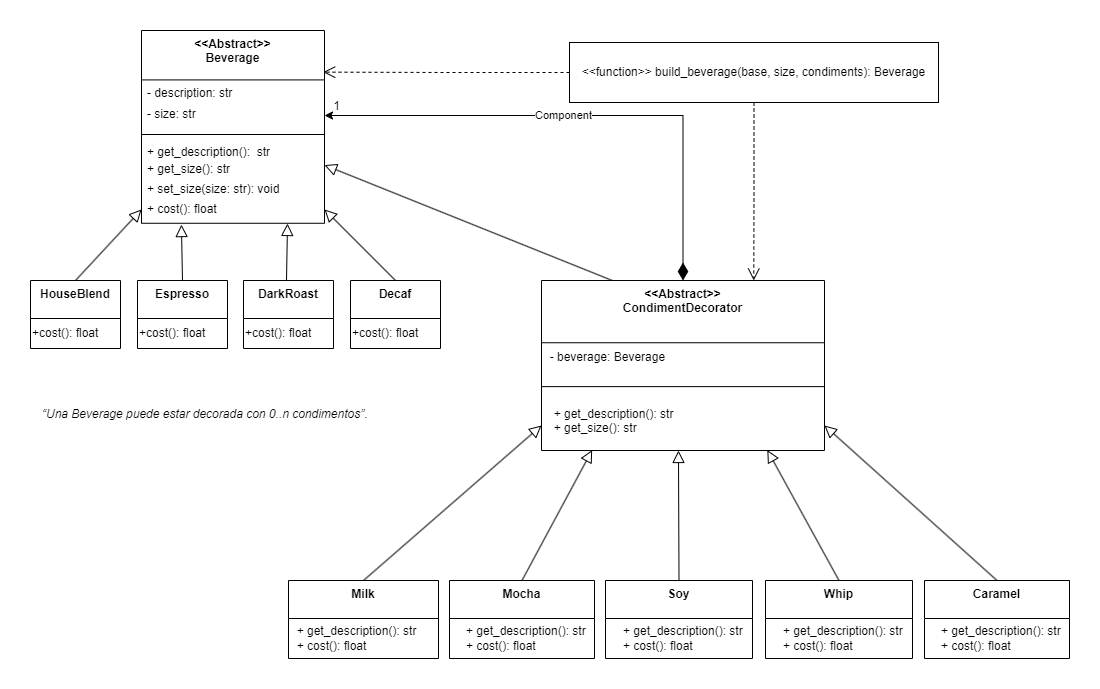

The diagram above was exported from draw.io. Its source (the exported page's mxGraphModel, read from the mxfile embedded in the PNG):
<mxGraphModel dx="1050" dy="621" grid="1" gridSize="10" guides="1" tooltips="1" connect="1" arrows="1" fold="1" page="1" pageScale="1" pageWidth="827" pageHeight="1169" math="0" shadow="0">
  <root>
    <mxCell id="0" />
    <mxCell id="1" parent="0" />
    <mxCell id="b-lnb0hHxURk8pg1VThG-55" value="&lt;&lt;Abstract&gt;&gt;&#10;Beverage" style="swimlane;fontStyle=1;align=center;verticalAlign=top;childLayout=stackLayout;horizontal=1;startSize=49.41176470588235;horizontalStack=0;resizeParent=1;resizeParentMax=0;resizeLast=0;collapsible=0;marginBottom=0;" parent="1" vertex="1">
      <mxGeometry x="141" y="310" width="183" height="192.77176470588236" as="geometry" />
    </mxCell>
    <mxCell id="b-lnb0hHxURk8pg1VThG-56" value="- description: str" style="text;strokeColor=none;fillColor=none;align=left;verticalAlign=top;spacingLeft=4;spacingRight=4;overflow=hidden;rotatable=0;points=[[0,0.5],[1,0.5]];portConstraint=eastwest;" parent="b-lnb0hHxURk8pg1VThG-55" vertex="1">
      <mxGeometry y="49.41176470588235" width="183" height="20.59" as="geometry" />
    </mxCell>
    <mxCell id="b-lnb0hHxURk8pg1VThG-57" value="- size: str" style="text;strokeColor=none;fillColor=none;align=left;verticalAlign=top;spacingLeft=4;spacingRight=4;overflow=hidden;rotatable=0;points=[[0,0.5],[1,0.5]];portConstraint=eastwest;" parent="b-lnb0hHxURk8pg1VThG-55" vertex="1">
      <mxGeometry y="70.00176470588235" width="183" height="30" as="geometry" />
    </mxCell>
    <mxCell id="b-lnb0hHxURk8pg1VThG-58" style="line;strokeWidth=1;fillColor=none;align=left;verticalAlign=middle;spacingTop=-1;spacingLeft=3;spacingRight=3;rotatable=0;labelPosition=right;points=[];portConstraint=eastwest;strokeColor=inherit;" parent="b-lnb0hHxURk8pg1VThG-55" vertex="1">
      <mxGeometry y="100.00176470588235" width="183" height="8" as="geometry" />
    </mxCell>
    <mxCell id="wSTTMGwrMYsYSlhKC1lo-3" value="" style="group" parent="b-lnb0hHxURk8pg1VThG-55" vertex="1" connectable="0">
      <mxGeometry y="108.00176470588235" width="183" height="84.77000000000001" as="geometry" />
    </mxCell>
    <mxCell id="b-lnb0hHxURk8pg1VThG-59" value="+ get_description():  str" style="text;strokeColor=none;fillColor=none;align=left;verticalAlign=top;spacingLeft=4;spacingRight=4;overflow=hidden;rotatable=0;points=[[0,0.5],[1,0.5]];portConstraint=eastwest;" parent="wSTTMGwrMYsYSlhKC1lo-3" vertex="1">
      <mxGeometry width="183" height="16.59" as="geometry" />
    </mxCell>
    <mxCell id="b-lnb0hHxURk8pg1VThG-60" value="+ get_size(): str" style="text;strokeColor=none;fillColor=none;align=left;verticalAlign=top;spacingLeft=4;spacingRight=4;overflow=hidden;rotatable=0;points=[[0,0.5],[1,0.5]];portConstraint=eastwest;" parent="wSTTMGwrMYsYSlhKC1lo-3" vertex="1">
      <mxGeometry y="16.590000000000003" width="183" height="20" as="geometry" />
    </mxCell>
    <mxCell id="b-lnb0hHxURk8pg1VThG-61" value="+ set_size(size: str): void" style="text;strokeColor=none;fillColor=none;align=left;verticalAlign=top;spacingLeft=4;spacingRight=4;overflow=hidden;rotatable=0;points=[[0,0.5],[1,0.5]];portConstraint=eastwest;" parent="wSTTMGwrMYsYSlhKC1lo-3" vertex="1">
      <mxGeometry y="36.59" width="183" height="20.59" as="geometry" />
    </mxCell>
    <mxCell id="b-lnb0hHxURk8pg1VThG-63" value="+ cost(): float" style="text;strokeColor=none;fillColor=none;align=left;verticalAlign=top;spacingLeft=4;spacingRight=4;overflow=hidden;rotatable=0;points=[[0,0.5],[1,0.5]];portConstraint=eastwest;" parent="wSTTMGwrMYsYSlhKC1lo-3" vertex="1">
      <mxGeometry y="57.18000000000001" width="183" height="27.59" as="geometry" />
    </mxCell>
    <mxCell id="b-lnb0hHxURk8pg1VThG-64" value="HouseBlend" style="swimlane;fontStyle=1;align=center;verticalAlign=top;childLayout=stackLayout;horizontal=1;startSize=38;horizontalStack=0;resizeParent=1;resizeParentMax=0;resizeLast=0;collapsible=0;marginBottom=0;" parent="1" vertex="1">
      <mxGeometry x="30" y="560" width="90" height="68" as="geometry" />
    </mxCell>
    <mxCell id="b-lnb0hHxURk8pg1VThG-111" value="+cost(): float" style="text;html=1;align=left;verticalAlign=middle;resizable=0;points=[];autosize=1;strokeColor=none;fillColor=none;" parent="b-lnb0hHxURk8pg1VThG-64" vertex="1">
      <mxGeometry y="38" width="90" height="30" as="geometry" />
    </mxCell>
    <mxCell id="b-lnb0hHxURk8pg1VThG-66" value="DarkRoast" style="swimlane;fontStyle=1;align=center;verticalAlign=top;childLayout=stackLayout;horizontal=1;startSize=38;horizontalStack=0;resizeParent=1;resizeParentMax=0;resizeLast=0;collapsible=0;marginBottom=0;" parent="1" vertex="1">
      <mxGeometry x="243" y="560" width="90" height="68" as="geometry" />
    </mxCell>
    <mxCell id="b-lnb0hHxURk8pg1VThG-112" value="+cost(): float" style="text;html=1;align=left;verticalAlign=middle;resizable=0;points=[];autosize=1;strokeColor=none;fillColor=none;" parent="b-lnb0hHxURk8pg1VThG-66" vertex="1">
      <mxGeometry y="38" width="90" height="30" as="geometry" />
    </mxCell>
    <mxCell id="wSTTMGwrMYsYSlhKC1lo-5" style="rounded=0;orthogonalLoop=1;jettySize=auto;html=1;exitX=0.5;exitY=0;exitDx=0;exitDy=0;entryX=1;entryY=0.5;entryDx=0;entryDy=0;endArrow=block;endFill=0;endSize=10;" parent="1" source="b-lnb0hHxURk8pg1VThG-68" target="b-lnb0hHxURk8pg1VThG-63" edge="1">
      <mxGeometry relative="1" as="geometry" />
    </mxCell>
    <mxCell id="b-lnb0hHxURk8pg1VThG-68" value="Decaf" style="swimlane;fontStyle=1;align=center;verticalAlign=top;childLayout=stackLayout;horizontal=1;startSize=38;horizontalStack=0;resizeParent=1;resizeParentMax=0;resizeLast=0;collapsible=0;marginBottom=0;" parent="1" vertex="1">
      <mxGeometry x="350" y="560" width="90" height="68" as="geometry" />
    </mxCell>
    <mxCell id="b-lnb0hHxURk8pg1VThG-113" value="+cost(): float" style="text;html=1;align=left;verticalAlign=middle;resizable=0;points=[];autosize=1;strokeColor=none;fillColor=none;" parent="b-lnb0hHxURk8pg1VThG-68" vertex="1">
      <mxGeometry y="38" width="90" height="30" as="geometry" />
    </mxCell>
    <mxCell id="b-lnb0hHxURk8pg1VThG-70" value="Espresso" style="swimlane;fontStyle=1;align=center;verticalAlign=top;childLayout=stackLayout;horizontal=1;startSize=38;horizontalStack=0;resizeParent=1;resizeParentMax=0;resizeLast=0;collapsible=0;marginBottom=0;" parent="1" vertex="1">
      <mxGeometry x="137" y="560" width="90" height="68" as="geometry" />
    </mxCell>
    <mxCell id="b-lnb0hHxURk8pg1VThG-114" value="+cost(): float" style="text;html=1;align=left;verticalAlign=middle;resizable=0;points=[];autosize=1;strokeColor=none;fillColor=none;" parent="b-lnb0hHxURk8pg1VThG-70" vertex="1">
      <mxGeometry y="38" width="90" height="30" as="geometry" />
    </mxCell>
    <mxCell id="wSTTMGwrMYsYSlhKC1lo-6" style="rounded=0;orthogonalLoop=1;jettySize=auto;html=1;exitX=0.25;exitY=0;exitDx=0;exitDy=0;entryX=1;entryY=0.5;entryDx=0;entryDy=0;endArrow=block;endFill=0;endSize=10;" parent="1" source="b-lnb0hHxURk8pg1VThG-72" target="b-lnb0hHxURk8pg1VThG-60" edge="1">
      <mxGeometry relative="1" as="geometry" />
    </mxCell>
    <mxCell id="wSTTMGwrMYsYSlhKC1lo-12" style="edgeStyle=orthogonalEdgeStyle;rounded=0;orthogonalLoop=1;jettySize=auto;html=1;exitX=0.5;exitY=0;exitDx=0;exitDy=0;entryX=1;entryY=0.5;entryDx=0;entryDy=0;startArrow=diamondThin;startFill=1;strokeWidth=1;sourcePerimeterSpacing=0;startSize=15;jumpSize=10;" parent="1" source="b-lnb0hHxURk8pg1VThG-72" target="b-lnb0hHxURk8pg1VThG-57" edge="1">
      <mxGeometry relative="1" as="geometry" />
    </mxCell>
    <mxCell id="wSTTMGwrMYsYSlhKC1lo-13" value="Component" style="edgeLabel;html=1;align=center;verticalAlign=middle;resizable=0;points=[];" parent="wSTTMGwrMYsYSlhKC1lo-12" vertex="1" connectable="0">
      <mxGeometry x="0.0903" y="-1" relative="1" as="geometry">
        <mxPoint as="offset" />
      </mxGeometry>
    </mxCell>
    <mxCell id="b-lnb0hHxURk8pg1VThG-72" value="&lt;&lt;Abstract&gt;&gt;&#10;CondimentDecorator" style="swimlane;fontStyle=1;align=center;verticalAlign=top;childLayout=stackLayout;horizontal=1;startSize=62.25;horizontalStack=0;resizeParent=1;resizeParentMax=0;resizeLast=0;collapsible=0;marginBottom=0;" parent="1" vertex="1">
      <mxGeometry x="541" y="560" width="283" height="170" as="geometry" />
    </mxCell>
    <mxCell id="b-lnb0hHxURk8pg1VThG-130" value="&lt;div&gt;&amp;nbsp; - beverage: Beverage&lt;/div&gt;" style="text;html=1;align=left;verticalAlign=middle;resizable=0;points=[];autosize=1;strokeColor=none;fillColor=none;" parent="b-lnb0hHxURk8pg1VThG-72" vertex="1">
      <mxGeometry y="62.25" width="283" height="30" as="geometry" />
    </mxCell>
    <mxCell id="b-lnb0hHxURk8pg1VThG-73" style="line;strokeWidth=1;fillColor=none;align=left;verticalAlign=middle;spacingTop=-1;spacingLeft=3;spacingRight=3;rotatable=0;labelPosition=right;points=[];portConstraint=eastwest;strokeColor=inherit;" parent="b-lnb0hHxURk8pg1VThG-72" vertex="1">
      <mxGeometry y="92.25" width="283" height="27.75" as="geometry" />
    </mxCell>
    <mxCell id="b-lnb0hHxURk8pg1VThG-74" value="  + get_description(): str&#10;  + get_size(): str" style="text;strokeColor=none;fillColor=none;align=left;verticalAlign=top;spacingLeft=4;spacingRight=4;overflow=hidden;rotatable=0;points=[[0,0.5],[1,0.5]];portConstraint=eastwest;" parent="b-lnb0hHxURk8pg1VThG-72" vertex="1">
      <mxGeometry y="120" width="283" height="50" as="geometry" />
    </mxCell>
    <mxCell id="wSTTMGwrMYsYSlhKC1lo-7" style="rounded=0;orthogonalLoop=1;jettySize=auto;html=1;exitX=0.5;exitY=0;exitDx=0;exitDy=0;entryX=0;entryY=0.5;entryDx=0;entryDy=0;endArrow=block;endFill=0;endSize=10;" parent="1" source="b-lnb0hHxURk8pg1VThG-76" target="b-lnb0hHxURk8pg1VThG-74" edge="1">
      <mxGeometry relative="1" as="geometry" />
    </mxCell>
    <mxCell id="b-lnb0hHxURk8pg1VThG-76" value="Milk" style="swimlane;fontStyle=1;align=center;verticalAlign=top;childLayout=stackLayout;horizontal=1;startSize=38;horizontalStack=0;resizeParent=1;resizeParentMax=0;resizeLast=0;collapsible=0;marginBottom=0;" parent="1" vertex="1">
      <mxGeometry x="288" y="860" width="150" height="78" as="geometry" />
    </mxCell>
    <mxCell id="b-lnb0hHxURk8pg1VThG-115" value="&lt;div&gt;&amp;nbsp; + get_description(): str&lt;/div&gt;&lt;div&gt;&amp;nbsp; + cost(): float&lt;/div&gt;" style="text;html=1;align=left;verticalAlign=middle;resizable=0;points=[];autosize=1;strokeColor=none;fillColor=none;" parent="b-lnb0hHxURk8pg1VThG-76" vertex="1">
      <mxGeometry y="38" width="150" height="40" as="geometry" />
    </mxCell>
    <mxCell id="b-lnb0hHxURk8pg1VThG-78" value="Mocha" style="swimlane;fontStyle=1;align=center;verticalAlign=top;childLayout=stackLayout;horizontal=1;startSize=38;horizontalStack=0;resizeParent=1;resizeParentMax=0;resizeLast=0;collapsible=0;marginBottom=0;" parent="1" vertex="1">
      <mxGeometry x="449" y="860" width="145" height="78" as="geometry" />
    </mxCell>
    <mxCell id="b-lnb0hHxURk8pg1VThG-120" value="&lt;div style=&quot;text-align: left;&quot;&gt;&amp;nbsp; + get_description(): str&lt;/div&gt;&lt;div style=&quot;text-align: left;&quot;&gt;&amp;nbsp; + cost(): float&lt;/div&gt;" style="text;html=1;align=center;verticalAlign=middle;resizable=0;points=[];autosize=1;strokeColor=none;fillColor=none;" parent="b-lnb0hHxURk8pg1VThG-78" vertex="1">
      <mxGeometry y="38" width="145" height="40" as="geometry" />
    </mxCell>
    <mxCell id="b-lnb0hHxURk8pg1VThG-80" value="Soy" style="swimlane;fontStyle=1;align=center;verticalAlign=top;childLayout=stackLayout;horizontal=1;startSize=38;horizontalStack=0;resizeParent=1;resizeParentMax=0;resizeLast=0;collapsible=0;marginBottom=0;" parent="1" vertex="1">
      <mxGeometry x="605" y="860" width="147" height="78" as="geometry" />
    </mxCell>
    <mxCell id="b-lnb0hHxURk8pg1VThG-121" value="&lt;div style=&quot;text-align: left;&quot;&gt;&amp;nbsp; &lt;span style=&quot;background-color: transparent; color: light-dark(rgb(0, 0, 0), rgb(255, 255, 255));&quot;&gt;+ get_description(): str&lt;/span&gt;&lt;/div&gt;&lt;div style=&quot;text-align: left;&quot;&gt;&amp;nbsp; + cost(): float&lt;/div&gt;" style="text;html=1;align=center;verticalAlign=middle;resizable=0;points=[];autosize=1;strokeColor=none;fillColor=none;" parent="b-lnb0hHxURk8pg1VThG-80" vertex="1">
      <mxGeometry y="38" width="147" height="40" as="geometry" />
    </mxCell>
    <mxCell id="b-lnb0hHxURk8pg1VThG-82" value="Whip" style="swimlane;fontStyle=1;align=center;verticalAlign=top;childLayout=stackLayout;horizontal=1;startSize=38;horizontalStack=0;resizeParent=1;resizeParentMax=0;resizeLast=0;collapsible=0;marginBottom=0;" parent="1" vertex="1">
      <mxGeometry x="765" y="860" width="147" height="78" as="geometry" />
    </mxCell>
    <mxCell id="b-lnb0hHxURk8pg1VThG-123" value="&lt;div style=&quot;text-align: left;&quot;&gt;&amp;nbsp; + get_description(): str&lt;/div&gt;&lt;div style=&quot;text-align: left;&quot;&gt;&amp;nbsp; + cost(): float&lt;/div&gt;" style="text;html=1;align=center;verticalAlign=middle;resizable=0;points=[];autosize=1;strokeColor=none;fillColor=none;" parent="b-lnb0hHxURk8pg1VThG-82" vertex="1">
      <mxGeometry y="38" width="147" height="40" as="geometry" />
    </mxCell>
    <mxCell id="wSTTMGwrMYsYSlhKC1lo-11" style="rounded=0;orthogonalLoop=1;jettySize=auto;html=1;exitX=0.5;exitY=0;exitDx=0;exitDy=0;entryX=1;entryY=0.5;entryDx=0;entryDy=0;endArrow=block;endFill=0;endSize=10;" parent="1" source="b-lnb0hHxURk8pg1VThG-84" target="b-lnb0hHxURk8pg1VThG-74" edge="1">
      <mxGeometry relative="1" as="geometry" />
    </mxCell>
    <mxCell id="b-lnb0hHxURk8pg1VThG-84" value="Caramel" style="swimlane;fontStyle=1;align=center;verticalAlign=top;childLayout=stackLayout;horizontal=1;startSize=38;horizontalStack=0;resizeParent=1;resizeParentMax=0;resizeLast=0;collapsible=0;marginBottom=0;" parent="1" vertex="1">
      <mxGeometry x="924" y="860" width="145" height="78" as="geometry" />
    </mxCell>
    <mxCell id="b-lnb0hHxURk8pg1VThG-124" value="&lt;div style=&quot;text-align: left;&quot;&gt;&amp;nbsp; + get_description(): str&lt;/div&gt;&lt;div style=&quot;text-align: left;&quot;&gt;&amp;nbsp; + cost(): float&lt;/div&gt;" style="text;html=1;align=center;verticalAlign=middle;resizable=0;points=[];autosize=1;strokeColor=none;fillColor=none;" parent="b-lnb0hHxURk8pg1VThG-84" vertex="1">
      <mxGeometry y="38" width="145" height="40" as="geometry" />
    </mxCell>
    <mxCell id="wSTTMGwrMYsYSlhKC1lo-14" style="edgeStyle=orthogonalEdgeStyle;rounded=0;orthogonalLoop=1;jettySize=auto;html=1;exitX=0.5;exitY=1;exitDx=0;exitDy=0;entryX=0.75;entryY=0;entryDx=0;entryDy=0;endArrow=open;endFill=0;dashed=1;endSize=10;startSize=10;" parent="1" source="_Z6xh5cLJ-tWCYNeQq-R-2" target="b-lnb0hHxURk8pg1VThG-72" edge="1">
      <mxGeometry relative="1" as="geometry" />
    </mxCell>
    <mxCell id="_Z6xh5cLJ-tWCYNeQq-R-2" value="&amp;lt;&amp;lt;function&amp;gt;&amp;gt; build_beverage(base, size, condiments): Beverage" style="rounded=0;whiteSpace=wrap;html=1;" parent="1" vertex="1">
      <mxGeometry x="569" y="322" width="369" height="60" as="geometry" />
    </mxCell>
    <mxCell id="wSTTMGwrMYsYSlhKC1lo-1" style="rounded=0;orthogonalLoop=1;jettySize=auto;html=1;exitX=0.5;exitY=0;exitDx=0;exitDy=0;entryX=0;entryY=0.5;entryDx=0;entryDy=0;endArrow=block;endFill=0;endSize=10;" parent="1" source="b-lnb0hHxURk8pg1VThG-64" target="b-lnb0hHxURk8pg1VThG-63" edge="1">
      <mxGeometry relative="1" as="geometry">
        <mxPoint x="90" y="489" as="targetPoint" />
      </mxGeometry>
    </mxCell>
    <mxCell id="wSTTMGwrMYsYSlhKC1lo-2" style="rounded=0;orthogonalLoop=1;jettySize=auto;html=1;exitX=0.5;exitY=0;exitDx=0;exitDy=0;endArrow=block;endFill=0;endSize=10;entryX=0.218;entryY=1.047;entryDx=0;entryDy=0;entryPerimeter=0;" parent="1" source="b-lnb0hHxURk8pg1VThG-70" target="b-lnb0hHxURk8pg1VThG-63" edge="1">
      <mxGeometry relative="1" as="geometry">
        <mxPoint x="182" y="500" as="targetPoint" />
      </mxGeometry>
    </mxCell>
    <mxCell id="wSTTMGwrMYsYSlhKC1lo-4" style="rounded=0;orthogonalLoop=1;jettySize=auto;html=1;exitX=0.5;exitY=0;exitDx=0;exitDy=0;endArrow=block;endFill=0;endSize=10;" parent="1" edge="1">
      <mxGeometry relative="1" as="geometry">
        <mxPoint x="286" y="560" as="sourcePoint" />
        <mxPoint x="287" y="503" as="targetPoint" />
      </mxGeometry>
    </mxCell>
    <mxCell id="wSTTMGwrMYsYSlhKC1lo-8" style="rounded=0;orthogonalLoop=1;jettySize=auto;html=1;exitX=0.5;exitY=0;exitDx=0;exitDy=0;entryX=0.179;entryY=0.992;entryDx=0;entryDy=0;entryPerimeter=0;endArrow=block;endFill=0;endSize=10;" parent="1" source="b-lnb0hHxURk8pg1VThG-78" target="b-lnb0hHxURk8pg1VThG-74" edge="1">
      <mxGeometry relative="1" as="geometry" />
    </mxCell>
    <mxCell id="wSTTMGwrMYsYSlhKC1lo-9" style="rounded=0;orthogonalLoop=1;jettySize=auto;html=1;exitX=0.5;exitY=0;exitDx=0;exitDy=0;entryX=0.484;entryY=1;entryDx=0;entryDy=0;entryPerimeter=0;endArrow=block;endFill=0;endSize=10;" parent="1" source="b-lnb0hHxURk8pg1VThG-80" target="b-lnb0hHxURk8pg1VThG-74" edge="1">
      <mxGeometry relative="1" as="geometry" />
    </mxCell>
    <mxCell id="wSTTMGwrMYsYSlhKC1lo-10" style="rounded=0;orthogonalLoop=1;jettySize=auto;html=1;exitX=0.5;exitY=0;exitDx=0;exitDy=0;entryX=0.798;entryY=0.992;entryDx=0;entryDy=0;entryPerimeter=0;endArrow=block;endFill=0;endSize=10;" parent="1" source="b-lnb0hHxURk8pg1VThG-82" target="b-lnb0hHxURk8pg1VThG-74" edge="1">
      <mxGeometry relative="1" as="geometry" />
    </mxCell>
    <mxCell id="wSTTMGwrMYsYSlhKC1lo-15" style="edgeStyle=orthogonalEdgeStyle;rounded=0;orthogonalLoop=1;jettySize=auto;html=1;exitX=0;exitY=0.5;exitDx=0;exitDy=0;entryX=0.993;entryY=0.216;entryDx=0;entryDy=0;entryPerimeter=0;endArrow=open;endFill=0;dashed=1;endSize=10;startSize=10;" parent="1" source="_Z6xh5cLJ-tWCYNeQq-R-2" target="b-lnb0hHxURk8pg1VThG-55" edge="1">
      <mxGeometry relative="1" as="geometry" />
    </mxCell>
    <mxCell id="wSTTMGwrMYsYSlhKC1lo-16" value="1" style="text;html=1;align=center;verticalAlign=middle;resizable=0;points=[];autosize=1;strokeColor=none;fillColor=none;" parent="1" vertex="1">
      <mxGeometry x="321" y="371" width="30" height="30" as="geometry" />
    </mxCell>
    <mxCell id="wSTTMGwrMYsYSlhKC1lo-17" value="&lt;em data-start=&quot;1444&quot; data-end=&quot;1502&quot;&gt;“Una Beverage puede estar decorada con 0..n condimentos”&lt;/em&gt;." style="text;whiteSpace=wrap;html=1;" parent="1" vertex="1">
      <mxGeometry x="40" y="680" width="330" height="40" as="geometry" />
    </mxCell>
  </root>
</mxGraphModel>